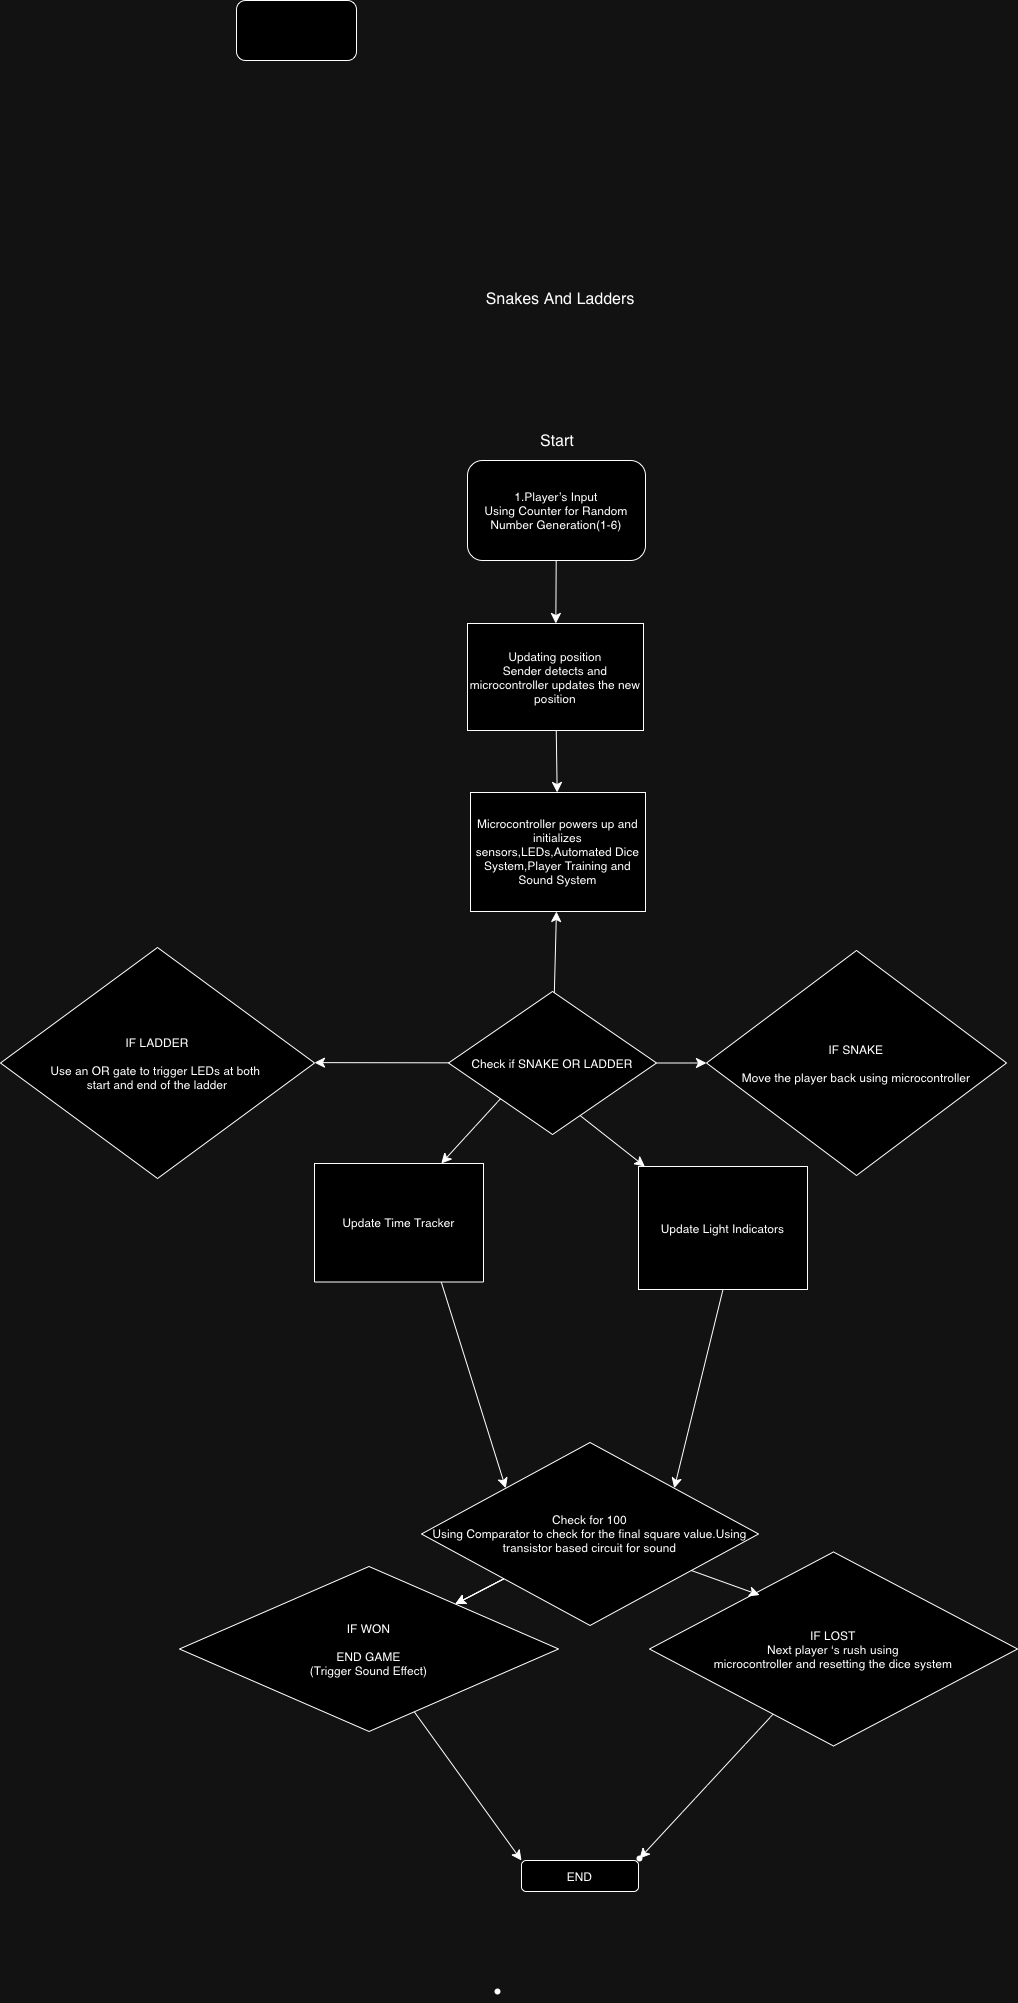

The diagram above was exported from draw.io. Its source (the exported page's mxGraphModel, read from the mxfile embedded in the PNG):
<mxGraphModel dx="1350" dy="1878" grid="0" gridSize="10" guides="1" tooltips="1" connect="1" arrows="1" fold="1" page="0" pageScale="1" pageWidth="827" pageHeight="1169" math="0" shadow="0">
  <root>
    <mxCell id="0" />
    <mxCell id="1" parent="0" />
    <mxCell id="wa3Qfv0tBM4BCQTrPHGv-2" value="" style="rounded=1;whiteSpace=wrap;html=1;" parent="1" vertex="1">
      <mxGeometry x="-153" y="-210" width="120" height="60" as="geometry" />
    </mxCell>
    <mxCell id="wa3Qfv0tBM4BCQTrPHGv-30" value="" style="edgeStyle=none;curved=1;rounded=0;orthogonalLoop=1;jettySize=auto;html=1;fontSize=12;startSize=8;endSize=8;" parent="1" source="wa3Qfv0tBM4BCQTrPHGv-4" target="wa3Qfv0tBM4BCQTrPHGv-14" edge="1">
      <mxGeometry relative="1" as="geometry" />
    </mxCell>
    <mxCell id="wa3Qfv0tBM4BCQTrPHGv-4" value="1.Player’s Input&lt;div&gt;Using Counter for Random Number Generation(1-6)&lt;/div&gt;" style="rounded=1;whiteSpace=wrap;html=1;direction=east;" parent="1" vertex="1">
      <mxGeometry x="78" y="250" width="178" height="100" as="geometry" />
    </mxCell>
    <mxCell id="wa3Qfv0tBM4BCQTrPHGv-31" value="" style="edgeStyle=none;curved=1;rounded=0;orthogonalLoop=1;jettySize=auto;html=1;fontSize=12;startSize=8;endSize=8;" parent="1" source="wa3Qfv0tBM4BCQTrPHGv-14" target="wa3Qfv0tBM4BCQTrPHGv-19" edge="1">
      <mxGeometry relative="1" as="geometry" />
    </mxCell>
    <mxCell id="wa3Qfv0tBM4BCQTrPHGv-14" value="Updating position&lt;div&gt;Sender detects and microcontroller updates the new position&lt;/div&gt;" style="whiteSpace=wrap;html=1;rotation=0;" parent="1" vertex="1">
      <mxGeometry x="78" y="413" width="176" height="107" as="geometry" />
    </mxCell>
    <object label="Start" id="wa3Qfv0tBM4BCQTrPHGv-17">
      <mxCell style="text;strokeColor=none;fillColor=none;html=1;align=center;verticalAlign=middle;whiteSpace=wrap;rounded=0;fontSize=16;" parent="1" vertex="1">
        <mxGeometry x="138.5" y="215" width="60" height="30" as="geometry" />
      </mxCell>
    </object>
    <mxCell id="wa3Qfv0tBM4BCQTrPHGv-19" value="Microcontroller powers up and initializes sensors,LEDs,Automated Dice System,Player Training and Sound System" style="whiteSpace=wrap;html=1;" parent="1" vertex="1">
      <mxGeometry x="81" y="582" width="175" height="119" as="geometry" />
    </mxCell>
    <mxCell id="h5TADQPxLXbH0VLD4WS6-15" value="" style="edgeStyle=none;curved=1;rounded=0;orthogonalLoop=1;jettySize=auto;html=1;fontSize=12;startSize=8;endSize=8;entryX=0;entryY=0;entryDx=0;entryDy=0;" edge="1" parent="1" source="wa3Qfv0tBM4BCQTrPHGv-24" target="h5TADQPxLXbH0VLD4WS6-11">
      <mxGeometry relative="1" as="geometry" />
    </mxCell>
    <mxCell id="wa3Qfv0tBM4BCQTrPHGv-24" value="IF WON&lt;div&gt;&lt;br&gt;&lt;/div&gt;&lt;div&gt;END GAME&lt;/div&gt;&lt;div&gt;(Trigger Sound Effect)&lt;/div&gt;" style="rhombus;whiteSpace=wrap;html=1;" parent="1" vertex="1">
      <mxGeometry x="-210" y="1356" width="379" height="165" as="geometry" />
    </mxCell>
    <mxCell id="38zrYjp3v3LA9Zuckh0k-3" value="" style="edgeStyle=none;curved=1;rounded=0;orthogonalLoop=1;jettySize=auto;html=1;fontSize=12;startSize=8;endSize=8;entryX=1;entryY=0;entryDx=0;entryDy=0;exitX=0.5;exitY=1;exitDx=0;exitDy=0;" parent="1" target="wa3Qfv0tBM4BCQTrPHGv-21" edge="1" source="wa3Qfv0tBM4BCQTrPHGv-25">
      <mxGeometry relative="1" as="geometry">
        <mxPoint x="310" y="1130" as="sourcePoint" />
        <mxPoint x="416" y="1118.0019580419585" as="targetPoint" />
      </mxGeometry>
    </mxCell>
    <mxCell id="wa3Qfv0tBM4BCQTrPHGv-25" value="Update Light Indicators" style="whiteSpace=wrap;html=1;" parent="1" vertex="1">
      <mxGeometry x="249" y="956" width="169" height="123" as="geometry" />
    </mxCell>
    <mxCell id="wa3Qfv0tBM4BCQTrPHGv-26" value="Update Time Tracker" style="whiteSpace=wrap;html=1;" parent="1" vertex="1">
      <mxGeometry x="-75" y="953" width="169" height="118.5" as="geometry" />
    </mxCell>
    <mxCell id="wa3Qfv0tBM4BCQTrPHGv-54" value="" style="endArrow=classic;html=1;rounded=0;fontSize=12;startSize=8;endSize=8;curved=1;" parent="1" target="wa3Qfv0tBM4BCQTrPHGv-19" edge="1">
      <mxGeometry width="50" height="50" relative="1" as="geometry">
        <mxPoint x="190" y="701" as="sourcePoint" />
        <mxPoint x="240" y="651" as="targetPoint" />
      </mxGeometry>
    </mxCell>
    <mxCell id="38zrYjp3v3LA9Zuckh0k-8" value="" style="edgeStyle=none;orthogonalLoop=1;jettySize=auto;html=1;rounded=0;fontSize=12;startSize=8;endSize=8;curved=1;exitX=0.75;exitY=1;exitDx=0;exitDy=0;entryX=0;entryY=0;entryDx=0;entryDy=0;" parent="1" source="wa3Qfv0tBM4BCQTrPHGv-26" target="wa3Qfv0tBM4BCQTrPHGv-21" edge="1">
      <mxGeometry width="140" relative="1" as="geometry">
        <mxPoint x="57" y="1097" as="sourcePoint" />
        <mxPoint x="220" y="1157" as="targetPoint" />
        <Array as="points" />
      </mxGeometry>
    </mxCell>
    <mxCell id="38zrYjp3v3LA9Zuckh0k-13" value="" style="edgeStyle=none;orthogonalLoop=1;jettySize=auto;html=1;rounded=0;fontSize=12;startSize=8;endSize=8;curved=1;" parent="1" target="wa3Qfv0tBM4BCQTrPHGv-25" edge="1">
      <mxGeometry width="140" relative="1" as="geometry">
        <mxPoint x="181" y="897.5" as="sourcePoint" />
        <mxPoint x="321" y="897.5" as="targetPoint" />
        <Array as="points" />
      </mxGeometry>
    </mxCell>
    <mxCell id="38zrYjp3v3LA9Zuckh0k-14" value="" style="edgeStyle=none;orthogonalLoop=1;jettySize=auto;html=1;rounded=0;fontSize=12;startSize=8;endSize=8;curved=1;entryX=0.75;entryY=0;entryDx=0;entryDy=0;exitX=0;exitY=1;exitDx=0;exitDy=0;" parent="1" target="wa3Qfv0tBM4BCQTrPHGv-26" edge="1" source="h5TADQPxLXbH0VLD4WS6-1">
      <mxGeometry width="140" relative="1" as="geometry">
        <mxPoint x="135" y="900" as="sourcePoint" />
        <mxPoint x="275" y="854" as="targetPoint" />
        <Array as="points" />
      </mxGeometry>
    </mxCell>
    <mxCell id="38zrYjp3v3LA9Zuckh0k-19" value="&amp;nbsp;Snakes And Ladders" style="text;strokeColor=none;fillColor=none;html=1;align=center;verticalAlign=middle;whiteSpace=wrap;rounded=0;fontSize=16;" parent="1" vertex="1">
      <mxGeometry x="-64.5" y="73" width="466" height="30" as="geometry" />
    </mxCell>
    <mxCell id="h5TADQPxLXbH0VLD4WS6-2" value="" style="edgeStyle=none;curved=1;rounded=0;orthogonalLoop=1;jettySize=auto;html=1;fontSize=12;startSize=8;endSize=8;" edge="1" parent="1" source="h5TADQPxLXbH0VLD4WS6-1">
      <mxGeometry relative="1" as="geometry">
        <mxPoint x="-75" y="852.128125" as="targetPoint" />
      </mxGeometry>
    </mxCell>
    <mxCell id="h5TADQPxLXbH0VLD4WS6-3" value="" style="edgeStyle=none;curved=1;rounded=0;orthogonalLoop=1;jettySize=auto;html=1;fontSize=12;startSize=8;endSize=8;" edge="1" parent="1" source="h5TADQPxLXbH0VLD4WS6-1" target="wa3Qfv0tBM4BCQTrPHGv-19">
      <mxGeometry relative="1" as="geometry" />
    </mxCell>
    <mxCell id="h5TADQPxLXbH0VLD4WS6-9" value="" style="edgeStyle=none;curved=1;rounded=0;orthogonalLoop=1;jettySize=auto;html=1;fontSize=12;startSize=8;endSize=8;" edge="1" parent="1" source="h5TADQPxLXbH0VLD4WS6-1" target="h5TADQPxLXbH0VLD4WS6-8">
      <mxGeometry relative="1" as="geometry" />
    </mxCell>
    <mxCell id="h5TADQPxLXbH0VLD4WS6-1" value="Check if SNAKE OR LADDER" style="rhombus;whiteSpace=wrap;html=1;" vertex="1" parent="1">
      <mxGeometry x="59" y="781" width="208" height="143" as="geometry" />
    </mxCell>
    <mxCell id="h5TADQPxLXbH0VLD4WS6-8" value="IF SNAKE&lt;div&gt;&lt;br&gt;&lt;/div&gt;&lt;div&gt;Move the player back using microcontroller&lt;/div&gt;" style="rhombus;whiteSpace=wrap;html=1;" vertex="1" parent="1">
      <mxGeometry x="317" y="740" width="300" height="225" as="geometry" />
    </mxCell>
    <mxCell id="h5TADQPxLXbH0VLD4WS6-7" value="IF LADDER&lt;div&gt;&lt;br&gt;&lt;/div&gt;&lt;div&gt;Use an OR gate to trigger LEDs at both&amp;nbsp;&lt;/div&gt;&lt;div&gt;start and end of the ladder&lt;/div&gt;" style="rhombus;whiteSpace=wrap;html=1;" vertex="1" parent="1">
      <mxGeometry x="-389" y="737" width="314" height="231" as="geometry" />
    </mxCell>
    <mxCell id="h5TADQPxLXbH0VLD4WS6-12" value="" style="edgeStyle=none;curved=1;rounded=0;orthogonalLoop=1;jettySize=auto;html=1;fontSize=12;startSize=8;endSize=8;" edge="1" parent="1" source="wa3Qfv0tBM4BCQTrPHGv-21" target="wa3Qfv0tBM4BCQTrPHGv-24">
      <mxGeometry relative="1" as="geometry" />
    </mxCell>
    <mxCell id="h5TADQPxLXbH0VLD4WS6-13" value="" style="edgeStyle=none;curved=1;rounded=0;orthogonalLoop=1;jettySize=auto;html=1;fontSize=12;startSize=8;endSize=8;" edge="1" parent="1" source="wa3Qfv0tBM4BCQTrPHGv-21" target="wa3Qfv0tBM4BCQTrPHGv-24">
      <mxGeometry relative="1" as="geometry" />
    </mxCell>
    <mxCell id="h5TADQPxLXbH0VLD4WS6-20" value="" style="edgeStyle=none;curved=1;rounded=0;orthogonalLoop=1;jettySize=auto;html=1;fontSize=12;startSize=8;endSize=8;" edge="1" parent="1" source="wa3Qfv0tBM4BCQTrPHGv-21" target="wa3Qfv0tBM4BCQTrPHGv-24">
      <mxGeometry relative="1" as="geometry" />
    </mxCell>
    <mxCell id="wa3Qfv0tBM4BCQTrPHGv-21" value="&lt;div&gt;Check for 100&lt;/div&gt;&lt;div&gt;Using Comparator to check for the final square value.Using transistor based circuit for sound&lt;/div&gt;" style="whiteSpace=wrap;html=1;rhombus;" parent="1" vertex="1">
      <mxGeometry x="32" y="1232" width="337" height="183" as="geometry" />
    </mxCell>
    <mxCell id="h5TADQPxLXbH0VLD4WS6-19" value="" style="edgeStyle=none;curved=1;rounded=0;orthogonalLoop=1;jettySize=auto;html=1;fontSize=12;startSize=8;endSize=8;" edge="1" parent="1" source="wa3Qfv0tBM4BCQTrPHGv-20" target="h5TADQPxLXbH0VLD4WS6-18">
      <mxGeometry relative="1" as="geometry" />
    </mxCell>
    <mxCell id="wa3Qfv0tBM4BCQTrPHGv-20" value="&lt;div&gt;IF LOST&lt;/div&gt;&lt;div&gt;Next player ‘s rush using&lt;br&gt;&lt;/div&gt;&lt;div&gt;microcontroller and resetting the dice system&lt;/div&gt;" style="rhombus;whiteSpace=wrap;html=1;" parent="1" vertex="1">
      <mxGeometry x="260" y="1341.5" width="368" height="194" as="geometry" />
    </mxCell>
    <mxCell id="h5TADQPxLXbH0VLD4WS6-11" value="END" style="rounded=1;whiteSpace=wrap;html=1;" vertex="1" parent="1">
      <mxGeometry x="132" y="1650" width="117" height="31" as="geometry" />
    </mxCell>
    <mxCell id="h5TADQPxLXbH0VLD4WS6-14" value="" style="shape=waypoint;sketch=0;size=6;pointerEvents=1;points=[];fillColor=default;resizable=0;rotatable=0;perimeter=centerPerimeter;snapToPoint=1;" vertex="1" parent="1">
      <mxGeometry x="98" y="1771" width="20" height="20" as="geometry" />
    </mxCell>
    <mxCell id="h5TADQPxLXbH0VLD4WS6-18" value="" style="shape=waypoint;sketch=0;size=6;pointerEvents=1;points=[];fillColor=default;resizable=0;rotatable=0;perimeter=centerPerimeter;snapToPoint=1;" vertex="1" parent="1">
      <mxGeometry x="240" y="1638" width="20" height="20" as="geometry" />
    </mxCell>
    <mxCell id="h5TADQPxLXbH0VLD4WS6-27" value="" style="edgeStyle=none;orthogonalLoop=1;jettySize=auto;html=1;rounded=0;fontSize=12;startSize=8;endSize=8;curved=1;entryX=0.299;entryY=0.222;entryDx=0;entryDy=0;entryPerimeter=0;" edge="1" parent="1" source="wa3Qfv0tBM4BCQTrPHGv-21" target="wa3Qfv0tBM4BCQTrPHGv-20">
      <mxGeometry width="140" relative="1" as="geometry">
        <mxPoint x="220" y="1480" as="sourcePoint" />
        <mxPoint x="310" y="1485" as="targetPoint" />
        <Array as="points" />
      </mxGeometry>
    </mxCell>
  </root>
</mxGraphModel>